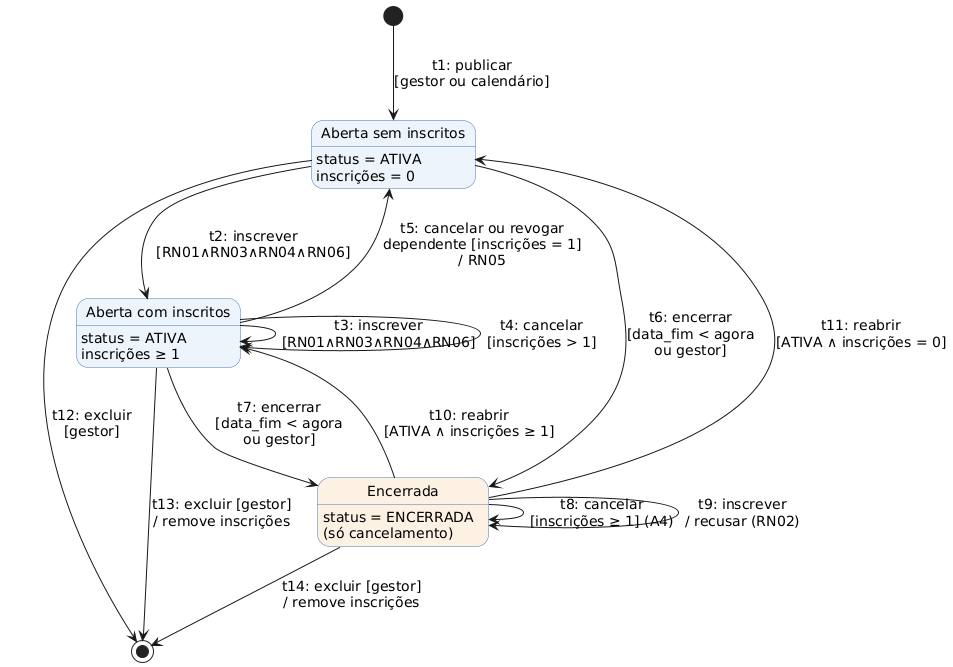

The diagram above was rendered by PlantUML. Its source (embedded in the PNG):
@startuml ex05_estados_uml
' Exercício 5 - Diagrama de Transição de Estados (UML) do objeto Campanha
' (tabela comunicacoes, tipo CAMPANHA). Transições no formato evento [guarda] / ação.
skinparam defaultFontName DejaVu Sans
skinparam defaultFontSize 15
skinparam StateFontSize 16
skinparam StateAttributeFontSize 14
skinparam ArrowFontSize 14
skinparam StateBackgroundColor #EEF4FB
skinparam StateBorderColor #4A78B5
hide empty description
top to bottom direction

state "Aberta sem inscritos" as E1 : status = ATIVA\ninscrições = 0
state "Aberta com inscritos" as E2 : status = ATIVA\ninscrições ≥ 1
state "Encerrada" as E3 #FDF1E3 : status = ENCERRADA\n(só cancelamento)

[*] --> E1 : t1: publicar\n[gestor ou calendário]
E1 --> E2 : t2: inscrever\n[RN01∧RN03∧RN04∧RN06]
E2 --> E2 : t3: inscrever\n[RN01∧RN03∧RN04∧RN06]
E2 --> E2 : t4: cancelar\n[inscrições > 1]
E2 --> E1 : t5: cancelar ou revogar\ndependente [inscrições = 1]\n/ RN05
E1 --> E3 : t6: encerrar\n[data_fim < agora\nou gestor]
E2 --> E3 : t7: encerrar\n[data_fim < agora\nou gestor]
E3 --> E3 : t8: cancelar\n[inscrições ≥ 1] (A4)
E3 --> E3 : t9: inscrever\n/ recusar (RN02)
E3 --> E2 : t10: reabrir\n[ATIVA ∧ inscrições ≥ 1]
E3 --> E1 : t11: reabrir\n[ATIVA ∧ inscrições = 0]
E1 --> [*] : t12: excluir\n[gestor]
E2 --> [*] : t13: excluir [gestor]\n/ remove inscrições
E3 --> [*] : t14: excluir [gestor]\n/ remove inscrições
@enduml